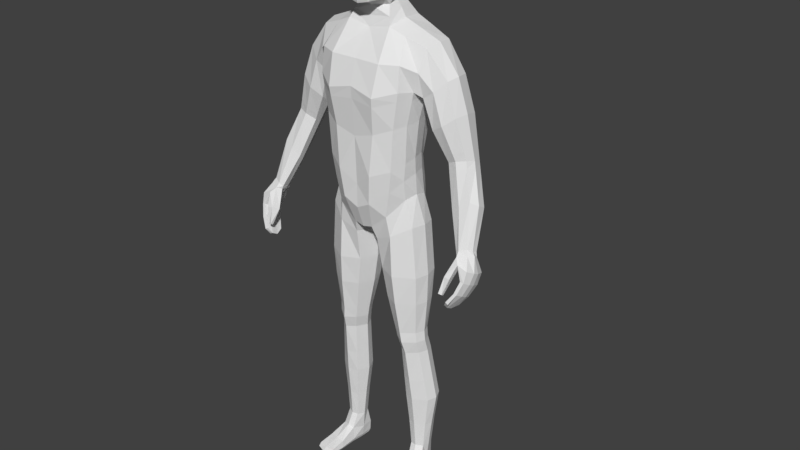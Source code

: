 # Source: Human.blend  (saved by Blender 2.78.0; exported with 4.5.12 LTS)
import bpy
from mathutils import Matrix  # noqa: F401  (used for matrix-valued properties, if any)

bpy.ops.wm.read_factory_settings(use_empty=True)
scene = bpy.context.scene
scene.name = 'Scene'

# ---- collections
col_collection_1 = bpy.data.collections.new('Collection 1'); scene.collection.children.link(col_collection_1)

# ---- world
world_world = bpy.data.worlds.new('World'); scene.world = world_world
world_world.color = (0.05088, 0.05088, 0.05088)
world_world.use_sun_shadow = False
world_world.sun_shadow_jitter_overblur = 0.0
world_world.cycles.sampling_method = 'MANUAL'

# ---- meshes
me_cube_002 = bpy.data.meshes.new('Cube.002')
me_cube_002.from_pydata([(0.03195, 0.09017, 1.866), (0.1008, -0.04286, 1.892), (0.05769, -0.03453, 1.712), (0.05121, -0.05186, 1.952), (0.04313, 0.04801, 1.941), (0.05147, 0.02195, 1.702), (0.0359, -0.1075, 1.773), (0.04363, -0.1063, 1.886), (0.0908, -0.03912, 1.791), (0.0836, 0.02602, 1.785), (0.08908, 0.03404, 1.883), (0.0287, 0.07414, 1.771), (0.03566, 0.08256, 1.902), (0.05677, 0.05106, 1.778), (0.06797, 0.02709, 1.733), (0.0892, -0.04699, 1.926), (0.06757, -0.07578, 1.786), (0.03652, -0.08825, 1.708), (0.03742, 0.06392, 1.716), (0.06221, 0.06509, 1.866), (0.07427, -0.03334, 1.735), (0.07619, 0.04113, 1.916), (0.07972, -0.08014, 1.883), (0.04868, -0.09139, 1.921), (0.0, -0.05448, 1.964), (0.0, 0.0514, 1.952), (0.04983, -0.0009629, 1.964), (0.0, -0.0415, 1.701), (0.05595, -0.01301, 1.69), (0.03854, -0.1079, 1.84), (0.0, -0.1221, 1.764), (0.0, -0.1166, 1.892), (0.09744, -0.04005, 1.848), (0.08912, 0.02844, 1.84), (0.09851, -0.003275, 1.79), (0.1046, -0.002205, 1.898), (0.03022, 0.08324, 1.825), (0.0, 0.08518, 1.768), (0.0, 0.1012, 1.87), (0.06061, -0.07188, 1.743), (0.07498, -0.07479, 1.91), (0.05099, 0.0509, 1.743), (0.05912, 0.06476, 1.894), (0.06006, 0.05636, 1.828), (0.07931, -0.003884, 1.733), (0.08843, -0.001466, 1.936), (0.07254, -0.07702, 1.842), (0.1055, -0.002901, 1.85), (0.0, 0.06836, 1.719), (2.249e-10, 0.08956, 1.91), (0.0, -0.0924, 1.7), (2.249e-10, -0.09724, 1.931), (2.249e-10, -0.0007707, 1.976), (0.0, -0.0312, 1.682), (2.249e-10, -0.1217, 1.839), (1.124e-10, 0.09642, 1.825), (0.1344, 0.0434, 1.223), (0.1485, 0.04568, 1.35), (0.1359, -0.03638, 1.085), (0.1466, 0.0457, 1.084), (0.0, 0.1194, 0.9753), (0.0, 0.09426, 1.627), (0.0, -0.08314, 0.9697), (0.0, -0.04094, 1.618), (0.1522, -0.04934, 1.341), (0.1432, -0.04523, 1.214), (0.0, -0.1296, 1.456), (0.0, -0.1163, 1.292), (0.0, -0.1092, 1.128), (0.0, 0.1367, 1.453), (0.0, 0.09451, 1.291), (0.0, 0.09163, 1.168), (0.07792, 0.09426, 1.642), (0.03428, -0.08155, 0.977), (0.02211, 0.119, 0.9732), (0.07792, -0.04094, 1.633), (0.06087, -0.1218, 1.172), (0.07321, -0.117, 1.312), (0.08399, -0.1344, 1.436), (0.06083, 0.09583, 1.173), (0.06655, 0.1044, 1.312), (0.06633, 0.1354, 1.446), (0.0, 0.06417, 1.681), (0.0, -0.03123, 1.651), (0.056, 0.06992, 1.685), (0.06842, -0.02934, 1.658), (0.1734, 0.02001, 0.1123), (0.1713, 0.06858, 0.1106), (0.1279, 0.01013, 0.1135), (0.1256, 0.06439, 0.108), (0.1641, -0.03649, 0.9946), (0.1641, 0.06149, 0.9901), (0.02961, 0.07778, 0.9162), (0.04351, -0.06636, 0.9314), (0.1346, 0.04751, 1.169), (0.1386, -0.04674, 1.153), (0.0, -0.1094, 1.046), (0.0, 0.1191, 1.069), (0.04309, 0.1157, 1.075), (0.05049, -0.1128, 1.072), (0.1661, -0.01829, 0.5978), (0.07688, 0.04591, 0.5975), (0.1676, 0.04263, 0.599), (0.08563, -0.02678, 0.5979), (0.1805, 0.05949, 0.8185), (0.04814, -0.04721, 0.8178), (0.1781, -0.03438, 0.8167), (0.03319, 0.0621, 0.8174), (0.1692, -0.004, 0.5152), (0.09546, 0.05529, 0.5161), (0.1706, 0.05806, 0.5163), (0.1026, -0.01377, 0.5157), (0.1924, 0.01907, 0.317), (0.104, 0.073, 0.3248), (0.194, 0.07919, 0.3243), (0.1126, -0.000612, 0.3181), (0.1699, 0.04314, 0.5632), (0.09265, -0.02351, 0.5612), (0.1684, -0.01602, 0.561), (0.08448, 0.04716, 0.5623), (0.1305, 0.09708, 1.616), (0.09266, -0.07991, 1.027), (0.1146, 0.07664, 1.199), (0.1292, 0.09161, 1.325), (0.1425, 0.1136, 1.457), (0.1073, 0.102, 1.04), (0.1288, -0.03174, 1.611), (0.1212, -0.08951, 1.194), (0.1315, -0.09031, 1.335), (0.1511, -0.09154, 1.457), (0.1493, 0.006351, 0.1131), (0.1431, 0.07902, 0.1099), (0.1024, 0.09038, 0.9513), (0.103, -0.07326, 0.9584), (0.1096, -0.08543, 1.119), (0.1119, 0.09108, 1.118), (0.1231, 0.06932, 0.5977), (0.1236, -0.04919, 0.5974), (0.1101, -0.07435, 0.8162), (0.1092, 0.09054, 0.8173), (0.134, 0.08352, 0.52), (0.1341, -0.03259, 0.5132), (0.1418, 0.1077, 0.3263), (0.1467, -0.0118, 0.319), (0.1285, -0.04612, 0.5597), (0.1279, 0.06954, 0.5653), (0.1505, 0.002779, 1.097), (0.0, 0.01856, 0.9599), (0.1471, -0.002285, 1.222), (0.1612, -0.002839, 1.347), (0.1719, 0.02543, 1.46), (0.01165, 0.01886, 0.961), (0.06811, 0.02596, 1.676), (0.1799, 0.04275, 0.1115), (0.1161, 0.03607, 0.1076), (0.01683, 0.006529, 0.9204), (0.1767, 0.01244, 0.9945), (0.1474, 0.0009045, 1.168), (0.06425, 0.0122, 0.5955), (0.1796, 0.01185, 0.5984), (0.192, 0.01233, 0.8176), (0.02072, 0.01059, 0.8164), (0.08269, 0.02307, 0.5143), (0.1826, 0.02667, 0.5166), (0.09086, 0.03771, 0.3205), (0.206, 0.0488, 0.3208), (0.1819, 0.01324, 0.5626), (0.07186, 0.01453, 0.5594), (0.1231, 0.0748, 0.01201), (0.1405, 0.03112, 1.624), (0.0, -0.1059, 1.537), (0.0, 0.1311, 1.541), (0.09061, -0.1081, 1.537), (0.08918, 0.1291, 1.544), (0.1494, -0.08167, 1.538), (0.1502, 0.1203, 1.54), (0.1721, -0.04367, 1.451), (0.1809, 0.1012, 1.46), (0.1988, -0.0184, 1.586), (0.2034, 0.08275, 1.592), (0.2101, 0.03254, 1.596), (0.191, -0.04626, 1.515), (0.1937, 0.1111, 1.52), (0.2346, -0.02983, 1.461), (0.195, -0.02658, 1.434), (0.2817, 0.03042, 1.505), (0.2704, -0.007949, 1.497), (0.2211, 0.1108, 1.447), (0.1956, 0.07611, 1.427), (0.1916, 0.02536, 1.434), (0.2685, 0.08172, 1.499), (0.3087, -0.01239, 1.257), (0.2751, -0.0008368, 1.24), (0.3513, 0.02755, 1.258), (0.341, -0.001457, 1.264), (0.3218, 0.06159, 1.207), (0.2997, 0.05376, 1.211), (0.2842, 0.02067, 1.214), (0.346, 0.06066, 1.24), (0.3816, -0.03452, 1.152), (0.3801, -0.08246, 1.008), (0.3679, -0.07658, 0.9966), (0.4154, -0.05723, 1.009), (0.4041, -0.07121, 1.017), (0.4008, -0.02662, 0.9926), (0.3782, -0.03417, 0.9853), (0.3707, -0.04935, 0.9919), (0.4162, -0.0393, 1.002), (0.3193, -0.0375, 1.11), (0.3266, -0.02036, 1.089), (0.3389, 0.006006, 1.087), (0.4021, -0.01488, 1.14), (0.4005, 0.01436, 1.125), (0.3717, 0.01225, 1.096), (0.35, -0.04527, 1.13), (0.318, 0.02935, 1.398), (0.3061, -0.01228, 1.393), (0.2246, -0.01748, 1.336), (0.2319, 0.0213, 1.309), (0.3059, 0.0823, 1.385), (0.2735, 0.08331, 1.335), (0.2438, 0.06801, 1.318), (0.2671, -0.02959, 1.362), (0.4084, -0.02844, 0.9775), (0.3928, -0.08687, 0.8285), (0.4132, -0.08041, 1.0), (0.3922, -0.1463, 0.8548), (0.3832, -0.03192, 0.9737), (0.3784, -0.08644, 0.8362), (0.3824, -0.09441, 0.9944), (0.3819, -0.1443, 0.8596), (0.4277, -0.1176, 0.9291), (0.4278, -0.04545, 0.8935), (0.4129, -0.04545, 0.8955), (0.4153, -0.1176, 0.9308), (0.4141, -0.133, 0.8901), (0.4132, -0.06952, 0.8562), (0.3961, -0.06981, 0.8602), (0.4029, -0.1329, 0.8906), (0.3979, -0.11, 0.9779), (0.4311, -0.1073, 0.9655), (0.4304, -0.02806, 0.9301), (0.4098, -0.02806, 0.9303), (0.4223, -0.04552, 0.9883), (0.4263, -0.06216, 0.9982), (0.3819, -0.1342, 0.835), (0.381, -0.1129, 0.823), (0.3709, -0.07814, 0.9868), (0.3758, -0.05534, 0.9789), (0.3705, -0.1129, 0.8286), (0.3705, -0.1342, 0.8403), (0.4059, -0.0966, 0.9213), (0.4059, -0.07563, 0.9107), (0.4351, -0.07563, 0.9068), (0.4351, -0.0966, 0.9175), (0.419, -0.09068, 0.867), (0.4194, -0.1118, 0.8783), (0.3969, -0.1118, 0.8803), (0.3969, -0.09068, 0.8691), (0.3919, -0.08876, 0.9612), (0.4001, -0.06164, 0.9426), (0.4408, -0.06164, 0.9423), (0.4412, -0.08244, 0.9526), (0.3595, -0.1519, 0.8849), (0.3674, -0.1335, 0.9386), (0.3594, -0.1411, 0.8795), (0.3564, -0.1102, 0.9267), (0.3695, -0.1478, 0.8812), (0.3866, -0.1342, 0.9347), (0.3695, -0.1387, 0.8767), (0.3819, -0.1114, 0.9242), (0.1368, -0.1257, 0.0008391), (0.1352, -0.1217, 0.02166), (0.1251, 0.06852, 0.001452), (0.1223, 0.07627, 0.04709), (0.1989, -0.1176, 0.0008391), (0.1994, -0.1134, 0.02166), (0.1604, 0.07312, 0.001452), (0.1597, 0.08202, 0.04897), (0.1277, -0.01778, 0.004927), (0.1306, -0.01083, 0.061), (0.1801, -0.01096, 0.004927), (0.1791, -0.002011, 0.06038), (0.1197, 0.03509, 0.04869), (0.1699, 0.03422, 0.001338), (0.1259, 0.02849, 0.001338), (0.1721, 0.04342, 0.05474), (0.1425, 0.07255, 0.001154), (0.1402, 0.0874, 0.04752), (0.1682, -0.1242, 0.0005103), (0.1676, -0.1196, 0.02172), (0.1533, -0.0126, 0.06693), (0.1539, -0.0145, 0.00394), (0.148, 0.03098, 0.0003521), (0.1346, -0.1295, 0.008236), (0.1607, 0.0797, 0.01201), (0.202, -0.1207, 0.008236), (0.1845, -0.008927, 0.01774), (0.1228, -0.01697, 0.01774), (0.1732, 0.03799, 0.01337), (0.1216, 0.03108, 0.01201), (0.1694, -0.1333, 0.008236), (0.1411, 0.08348, 0.0121), (0.1314, -0.07325, 0.001246), (0.1915, -0.06326, 0.03411), (0.1301, -0.07126, 0.03411), (0.1907, -0.06552, 0.001246), (0.1607, -0.06703, 0.03756), (0.161, -0.06927, 0.00026), (0.1262, -0.07441, 0.01062), (0.196, -0.06531, 0.01062), (0.08528, 0.0259, 1.648), (0.3334, -0.003794, 1.292), (0.2729, 0.02081, 1.234), (0.3374, 0.06534, 1.271), (0.3441, 0.02794, 1.288), (0.2642, -0.004432, 1.261), (0.3114, 0.06629, 1.234), (0.2876, 0.05683, 1.234), (0.2997, -0.01611, 1.28), (0.2833, -0.007681, 1.216), (0.2921, 0.01301, 1.19), (0.3608, 0.01963, 1.236), (0.3312, 0.05238, 1.186), (0.3164, -0.01853, 1.233), (0.3485, -0.007629, 1.243), (0.307, 0.04484, 1.188), (0.3562, 0.05202, 1.219), (0.1748, -0.02838, 0.714), (0.0511, 0.05634, 0.7143), (0.1769, 0.0533, 0.7156), (0.06364, -0.03962, 0.7147), (0.1164, -0.06558, 0.7136), (0.1157, 0.0835, 0.7143), (0.1891, 0.01218, 0.7148), (0.03803, 0.01138, 0.7127), (0.1843, 0.07044, 0.4037), (0.1084, -0.006057, 0.3998), (0.1828, 0.009523, 0.3991), (0.1005, 0.06567, 0.4039), (0.1415, -0.0204, 0.3994), (0.1386, 0.0977, 0.4065), (0.1963, 0.03964, 0.4019), (0.08748, 0.03165, 0.4007), (0.181, 0.02046, 0.2083), (0.1168, 0.06741, 0.2096), (0.1806, 0.07233, 0.2107), (0.1218, 0.006558, 0.2093), (0.1427, 0.0905, 0.2113), (0.1481, -0.0004093, 0.2096), (0.106, 0.03705, 0.2074), (0.1904, 0.04546, 0.2096), (0.0, -0.1263, 1.416), (0.0, 0.1263, 1.413), (0.06639, 0.1278, 1.413), (0.08134, -0.1302, 1.406), (0.1463, -0.09124, 1.427), (0.1393, 0.1082, 1.425), (0.1692, 0.01848, 1.432), (0.1672, -0.04506, 1.424), (0.173, 0.08757, 1.433)], [(209, 211)], [(0, 36, 55, 38), (0, 38, 49, 12), (0, 12, 42, 19), (0, 19, 43, 36), (1, 32, 47, 35), (1, 35, 45, 15), (1, 15, 40, 22), (1, 22, 46, 32), (2, 27, 53, 28), (2, 28, 44, 20), (2, 20, 39, 17), (2, 17, 50, 27), (3, 15, 45, 26), (3, 26, 52, 24), (3, 24, 51, 23), (3, 23, 40, 15), (4, 21, 42, 12), (4, 12, 49, 25), (4, 25, 52, 26), (4, 26, 45, 21), (28, 85, 152, 5), (5, 18, 41, 14), (5, 14, 44, 28), (53, 83, 85, 28), (6, 17, 39, 16), (6, 16, 46, 29), (6, 29, 54, 30), (6, 30, 50, 17), (7, 29, 46, 22), (7, 22, 40, 23), (7, 23, 51, 31), (7, 31, 54, 29), (8, 20, 44, 34), (8, 34, 47, 32), (8, 32, 46, 16), (8, 16, 39, 20), (9, 14, 41, 13), (9, 13, 43, 33), (9, 33, 47, 34), (9, 34, 44, 14), (10, 33, 43, 19), (10, 19, 42, 21), (10, 21, 45, 35), (10, 35, 47, 33), (11, 18, 48, 37), (11, 37, 55, 36), (11, 36, 43, 13), (11, 13, 41, 18), (148, 149, 64, 65), (175, 120, 179, 182), (157, 148, 65, 95), (351, 344, 86, 153), (355, 78, 66, 352), (72, 61, 82, 84), (76, 77, 67, 68), (172, 75, 63, 170), (99, 76, 68, 96), (358, 150, 176, 359), (135, 122, 56, 94), (122, 123, 57, 56), (357, 124, 177, 360), (353, 69, 81, 354), (71, 70, 80, 79), (97, 71, 79, 98), (134, 127, 76, 99), (174, 126, 75, 172), (127, 128, 77, 76), (169, 311, 75, 126), (356, 129, 78, 355), (147, 151, 73, 62), (171, 61, 72, 173), (18, 84, 82, 48), (311, 72, 84, 152), (63, 75, 85, 83), (153, 286, 278, 87), (350, 345, 89, 154), (349, 347, 88, 130), (348, 346, 87, 131), (125, 59, 91, 132), (121, 73, 93, 133), (151, 74, 92, 155), (146, 58, 90, 156), (121, 134, 99, 73), (60, 97, 98, 74), (125, 135, 94, 59), (73, 99, 96, 62), (146, 157, 95, 58), (333, 330, 102, 136), (332, 331, 103, 137), (335, 329, 101, 158), (334, 328, 100, 159), (156, 90, 106, 160), (155, 92, 107, 161), (133, 93, 105, 138), (132, 91, 104, 139), (145, 116, 110, 140), (144, 117, 111, 141), (167, 119, 109, 162), (166, 118, 108, 163), (341, 336, 114, 142), (340, 337, 115, 143), (343, 339, 113, 164), (342, 338, 112, 165), (159, 100, 118, 166), (158, 101, 119, 167), (137, 103, 117, 144), (136, 102, 116, 145), (101, 136, 145, 119), (100, 137, 144, 118), (338, 340, 143, 112), (339, 341, 142, 113), (118, 144, 141, 108), (119, 145, 140, 109), (92, 132, 139, 107), (90, 133, 138, 106), (328, 332, 137, 100), (329, 333, 136, 101), (74, 98, 135, 125), (58, 95, 134, 121), (58, 121, 133, 90), (74, 125, 132, 92), (345, 348, 131, 89), (344, 349, 130, 86), (86, 282, 286, 153), (359, 176, 129, 356), (180, 169, 126, 178), (65, 64, 128, 127), (181, 178, 126, 174), (95, 65, 127, 134), (354, 81, 124, 357), (79, 80, 123, 122), (98, 79, 122, 135), (173, 72, 120, 175), (179, 120, 169, 180), (130, 291, 282, 86), (103, 158, 167, 117), (102, 159, 166, 116), (336, 342, 165, 114), (337, 343, 164, 115), (116, 166, 163, 110), (117, 167, 162, 111), (93, 155, 161, 105), (91, 156, 160, 104), (330, 334, 159, 102), (331, 335, 158, 103), (59, 94, 157, 146), (59, 146, 156, 91), (73, 151, 155, 93), (347, 350, 154, 88), (88, 280, 291, 130), (75, 311, 152, 85), (5, 152, 84, 18), (60, 74, 151, 147), (120, 72, 311, 169), (360, 177, 150, 358), (346, 351, 153, 87), (94, 56, 148, 157), (56, 57, 149, 148), (81, 173, 175, 124), (176, 181, 174, 129), (69, 171, 173, 81), (129, 174, 172, 78), (78, 172, 170, 66), (124, 175, 182, 177), (314, 315, 193, 198), (317, 314, 198, 195), (315, 312, 194, 193), (316, 313, 197, 192), (179, 180, 185, 190), (177, 182, 187, 188), (181, 176, 184, 183), (178, 181, 183, 186), (150, 177, 188, 189), (176, 150, 189, 184), (180, 178, 186, 185), (182, 179, 190, 187), (213, 212, 207, 204), (211, 199, 203, 202), (208, 209, 206, 201), (209, 210, 205, 206), (318, 317, 195, 196), (319, 316, 192, 191), (312, 319, 191, 194), (313, 318, 196, 197), (206, 248, 247, 201), (205, 227, 248, 206), (204, 223, 227, 205), (207, 243, 223, 204), (212, 211, 202, 207), (210, 213, 204, 205), (214, 208, 201, 200), (199, 214, 200, 203), (325, 324, 214, 199), (324, 320, 208, 214), (326, 323, 213, 210), (327, 322, 211, 212), (321, 326, 210, 209), (320, 321, 209, 208), (322, 325, 199, 211), (323, 327, 212, 213), (189, 188, 221, 218), (186, 183, 222, 216), (183, 184, 217, 222), (188, 187, 220, 221), (184, 189, 218, 217), (185, 186, 216, 215), (187, 190, 219, 220), (190, 185, 215, 219), (202, 244, 243, 207), (250, 245, 226, 230), (240, 225, 229, 239), (262, 244, 225, 240), (242, 227, 223, 241), (260, 248, 227, 242), (258, 252, 233, 237), (237, 233, 232, 236), (256, 254, 231, 235), (235, 231, 234, 238), (226, 235, 238, 230), (245, 256, 235, 226), (228, 237, 236, 224), (249, 258, 237, 228), (252, 260, 242, 233), (233, 242, 241, 232), (254, 262, 240, 231), (231, 240, 239, 234), (232, 241, 261, 253), (253, 261, 262, 254), (234, 239, 259, 251), (251, 259, 260, 252), (230, 238, 257, 250), (250, 257, 258, 249), (224, 236, 255, 246), (246, 255, 256, 245), (236, 232, 253, 255), (255, 253, 254, 256), (238, 234, 251, 257), (257, 251, 252, 258), (259, 247, 248, 260), (241, 223, 243, 261), (261, 243, 244, 262), (228, 224, 246, 249), (249, 246, 245, 250), (203, 225, 244, 202), (200, 229, 225, 203), (263, 264, 266, 265), (265, 266, 270, 269), (269, 270, 268, 267), (267, 268, 264, 263), (265, 269, 267, 263), (266, 264, 229, 247), (264, 268, 239, 229), (270, 266, 247, 259), (268, 270, 259, 239), (214, 208, 209, 210, 213), (213, 212, 211, 199, 214), (201, 247, 229, 200), (300, 283, 274, 168), (302, 288, 278, 295), (310, 304, 276, 296), (301, 290, 272, 294), (308, 306, 275, 289), (307, 305, 272, 290), (154, 283, 280, 88), (293, 284, 281, 292), (299, 286, 282, 297), (309, 305, 280, 298), (295, 278, 286, 299), (287, 277, 284, 293), (89, 274, 283, 154), (298, 280, 283, 300), (131, 288, 274, 89), (273, 287, 293, 285), (285, 293, 292, 279), (87, 278, 288, 131), (304, 307, 290, 276), (303, 308, 289, 271), (296, 276, 290, 301), (168, 274, 288, 302), (273, 168, 302, 287), (275, 296, 301, 289), (279, 298, 300, 285), (277, 295, 299, 284), (303, 309, 298, 279), (284, 299, 297, 281), (289, 301, 294, 271), (306, 310, 296, 275), (287, 302, 295, 277), (285, 300, 168, 273), (281, 297, 310, 306), (271, 294, 309, 303), (279, 292, 308, 303), (282, 291, 307, 304), (294, 272, 305, 309), (291, 280, 305, 307), (292, 281, 306, 308), (297, 282, 304, 310), (218, 221, 318, 313), (216, 222, 319, 312), (222, 217, 316, 319), (221, 220, 317, 318), (217, 218, 313, 316), (215, 216, 312, 315), (220, 219, 314, 317), (219, 215, 315, 314), (195, 198, 327, 323), (193, 194, 325, 322), (192, 197, 321, 320), (197, 196, 326, 321), (198, 193, 322, 327), (196, 195, 323, 326), (191, 192, 320, 324), (194, 191, 324, 325), (105, 161, 335, 331), (104, 160, 334, 330), (107, 139, 333, 329), (106, 138, 332, 328), (160, 106, 328, 334), (161, 107, 329, 335), (138, 105, 331, 332), (139, 104, 330, 333), (111, 162, 343, 337), (110, 163, 342, 336), (109, 140, 341, 339), (108, 141, 340, 338), (163, 108, 338, 342), (162, 109, 339, 343), (141, 111, 337, 340), (140, 110, 336, 341), (114, 165, 351, 346), (115, 164, 350, 347), (112, 143, 349, 344), (113, 142, 348, 345), (142, 114, 346, 348), (143, 115, 347, 349), (164, 113, 345, 350), (165, 112, 344, 351), (57, 360, 358, 149), (80, 354, 357, 123), (64, 359, 356, 128), (128, 356, 355, 77), (70, 353, 354, 80), (123, 357, 360, 57), (149, 358, 359, 64), (77, 355, 352, 67)])
me_cube_002.materials.append(None)
me_cube_002.use_remesh_preserve_volume = False
me_cube_002.use_remesh_preserve_attributes = False
me_cube_002.use_mirror_vertex_groups = False
me_cube_002.update()
arm_armature = bpy.data.armatures.new('Armature')  # bones are not reproduced

# ---- objects
ob_human = bpy.data.objects.new('Human', arm_armature)
ob_cube = bpy.data.objects.new('Cube', me_cube_002)

# ---- transforms, parenting, visibility, modifiers, constraints
ob_human.location = (0.0, 0.0, 0.0)
ob_human.show_in_front = True
ob_human.lineart.crease_threshold = 0.0
ob_cube.parent = ob_human
ob_cube.location = (0.0, 0.0, 0.0)
ob_cube.lineart.crease_threshold = 0.0
_vg = ob_cube.vertex_groups.new(name='Hip')
for _i, _w in zip([56, 57, 58, 59, 60, 62, 64, 65, 67, 68, 70, 71, 73, 74, 76, 77, 79, 80, 90, 91, 92, 93, 94, 95, 96, 97, 98, 99, 121, 122, 123, 125, 127, 128, 132, 133, 134, 135, 146, 147, 148, 149, 151, 155, 156, 157, 161, 353], [0.147, 0.002705, 0.188, 0.1481, 0.591, 0.6719, 0.008336, 0.1396, 0.0003886, 0.6638, 0.1253, 0.5038, 0.5602, 0.5553, 0.2597, 0.01668, 0.2812, 0.06054, 0.02333, 0.03501, 0.1723, 0.1884, 0.3276, 0.3699, 0.7374, 0.6519, 0.5987, 0.656, 0.2347, 0.1805, 0.03105, 0.2246, 0.1798, 0.008302, 0.07444, 0.07341, 0.492, 0.3895, 0.1546, 0.8625, 0.1256, 0.004428, 0.8032, 0.2285, 0.007989, 0.2317, 0.003312, 0.005385]): _vg.add([_i], _w, 'REPLACE')
_vg = ob_cube.vertex_groups.new(name='Spine')
for _i, _w in zip([56, 57, 58, 59, 64, 65, 66, 67, 68, 69, 70, 71, 76, 77, 78, 79, 80, 81, 94, 95, 96, 97, 98, 99, 121, 122, 123, 124, 125, 127, 128, 129, 134, 135, 146, 148, 149, 150, 157, 170, 171, 172, 173, 174, 176, 177, 352, 353, 354, 355, 356, 357, 358, 359, 360], [0.6895, 0.6572, 0.1259, 0.1266, 0.6776, 0.7099, 0.1299, 0.8178, 0.2448, 0.1206, 0.6985, 0.3829, 0.6409, 0.7574, 0.1686, 0.5871, 0.7125, 0.1317, 0.4154, 0.3761, 0.0725, 0.1282, 0.1504, 0.1141, 0.05013, 0.6487, 0.6856, 0.1093, 0.06904, 0.6874, 0.6931, 0.1295, 0.251, 0.2517, 0.1615, 0.7143, 0.6595, 0.07592, 0.5114, 0.04413, 0.0274, 0.03901, 0.003976, 0.01187, 0.09562, 0.06584, 0.2067, 0.2069, 0.2183, 0.2551, 0.2097, 0.2181, 0.1869, 0.2114, 0.1757]): _vg.add([_i], _w, 'REPLACE')
_vg = ob_cube.vertex_groups.new(name='Chest')
for _i, _w in zip([27, 28, 48, 50, 53, 56, 57, 61, 63, 64, 65, 66, 67, 69, 70, 71, 72, 75, 77, 78, 80, 81, 82, 83, 84, 85, 120, 122, 123, 124, 126, 127, 128, 129, 148, 149, 150, 170, 171, 172, 173, 174, 175, 176, 177, 181, 182, 184, 311, 352, 353, 354, 355, 356, 357, 358, 359, 360], [0.06438, 0.01448, 0.01249, 0.0161, 0.1047, 0.01477, 0.09896, 0.5593, 0.6003, 0.1285, 0.01801, 0.6876, 0.112, 0.6372, 0.1061, 0.002538, 0.1021, 0.09793, 0.1393, 0.5866, 0.1265, 0.5205, 0.1092, 0.2483, 0.0432, 0.0773, 0.03831, 0.004762, 0.1015, 0.1725, 0.03591, 0.008676, 0.1546, 0.397, 0.01591, 0.1109, 0.08774, 0.6551, 0.6071, 0.2725, 0.1859, 0.1308, 0.0572, 0.1671, 0.07268, 0.05083, 0.002868, 0.03227, 0.00349, 0.6561, 0.5881, 0.5121, 0.5633, 0.4353, 0.2257, 0.2197, 0.2977, 0.1496]): _vg.add([_i], _w, 'REPLACE')
_vg = ob_cube.vertex_groups.new(name='Neck')
for _i, _w in zip([2, 5, 6, 8, 9, 11, 13, 14, 16, 17, 18, 20, 27, 28, 30, 34, 37, 39, 41, 44, 48, 50, 53, 54, 61, 63, 72, 75, 82, 83, 84, 85, 120, 126, 152, 169, 170, 171, 172, 311], [0.2639, 0.6052, 0.06235, 0.04068, 0.05158, 0.05686, 0.05161, 0.1931, 0.04939, 0.1608, 0.2265, 0.1459, 0.3676, 0.5715, 0.08125, 0.04398, 0.07099, 0.1064, 0.1222, 0.1675, 0.2179, 0.1996, 0.5577, 6.274e-05, 0.1758, 0.1927, 0.1251, 0.1466, 0.6565, 0.5251, 0.5078, 0.4109, 0.02095, 0.03422, 0.5274, 0.01819, 0.05178, 0.05239, 0.01098, 0.1763]): _vg.add([_i], _w, 'REPLACE')
_vg = ob_cube.vertex_groups.new(name='Head')
for _i, _w in zip([0, 1, 2, 3, 4, 5, 6, 7, 8, 9, 10, 11, 12, 13, 14, 15, 16, 17, 18, 19, 20, 21, 22, 23, 24, 25, 26, 27, 28, 29, 30, 31, 32, 33, 34, 35, 36, 37, 38, 39, 40, 41, 42, 43, 44, 45, 46, 47, 48, 49, 50, 51, 52, 53, 54, 55, 61, 63, 72, 75, 82, 83, 84, 85, 152, 311], [0.9867, 0.9906, 0.6586, 0.9972, 0.997, 0.28, 0.9193, 0.987, 0.9422, 0.9354, 0.9905, 0.9259, 0.9929, 0.9336, 0.7637, 0.9946, 0.936, 0.7912, 0.6886, 0.9877, 0.8136, 0.9948, 0.9879, 0.9932, 0.9983, 0.9974, 0.9983, 0.5204, 0.2592, 0.9715, 0.8945, 0.9857, 0.9797, 0.978, 0.9408, 0.9919, 0.9729, 0.9078, 0.9857, 0.8627, 0.9925, 0.8418, 0.9926, 0.9761, 0.7902, 0.996, 0.9764, 0.9815, 0.7175, 0.9928, 0.74, 0.9933, 0.9994, 0.2715, 0.9676, 0.9683, 0.04707, 0.03457, 0.04264, 0.0168, 0.1708, 0.1147, 0.2038, 0.09439, 0.1321, 0.04222]): _vg.add([_i], _w, 'REPLACE')
_vg = ob_cube.vertex_groups.new(name='Shoulder.L')
for _i, _w in zip([2, 5, 14, 17, 18, 20, 27, 28, 41, 44, 48, 50, 53, 57, 61, 63, 64, 66, 69, 70, 71, 72, 75, 76, 77, 78, 79, 80, 81, 82, 83, 84, 85, 120, 122, 123, 124, 126, 128, 129, 135, 149, 150, 152, 169, 170, 171, 172, 173, 174, 175, 176, 177, 178, 179, 180, 181, 182, 183, 184, 185, 186, 187, 188, 189, 190, 311, 352, 353, 354, 355, 356, 357, 358, 359, 360], [0.0, 0.0, 0.0, 0.001665, 0.0, 0.0, 0.0, 0.0, 0.00191, 0.0, 0.0123, 0.003067, 0.0, 0.0, 0.0, 0.0, 0.0, 0.0, 0.0, 0.0, 0.0, 0.2707, 0.04992, 0.0, 0.0, 0.0, 0.0, 0.0, 0.1467, 0.0, 0.0, 0.0, 0.0, 0.6856, 0.0, 0.0, 0.0, 0.6022, 0.0, 0.0, 0.0, 0.0, 0.0, 0.0, 0.5216, 0.0, 0.2083, 0.0, 0.4372, 0.7428, 0.6054, 0.05372, 0.1923, 0.8907, 0.875, 0.8866, 0.7109, 0.6986, 0.0, 0.0, 0.09908, 0.09749, 0.0869, 0.05037, 0.0, 0.1317, 0.09458, 0.0, 0.0, 0.0, 0.0, 0.0, 0.0, 0.0, 0.0, 0.0]): _vg.add([_i], _w, 'REPLACE')
_vg = ob_cube.vertex_groups.new(name='Upper Arm.L')
for _i, _w in zip([2, 5, 8, 20, 28, 34, 39, 44, 53, 56, 57, 63, 64, 67, 69, 72, 75, 77, 78, 80, 81, 83, 85, 120, 123, 124, 126, 128, 129, 149, 150, 152, 169, 171, 172, 173, 174, 175, 176, 177, 178, 179, 180, 181, 182, 183, 184, 185, 186, 187, 188, 189, 190, 191, 192, 193, 194, 195, 196, 197, 198, 215, 216, 217, 218, 219, 220, 221, 222, 311, 312, 313, 314, 315, 316, 317, 318, 319, 320, 322, 324, 325, 327, 353, 354, 355, 356, 357, 358, 359, 360], [0.0, 0.0, 0.002971, 0.0, 0.0, 0.003212, 0.0, 0.005601, 0.0, 0.0005364, 0.0, 0.0, 0.0, 0.0, 0.06695, 0.00262, 0.0, 0.0, 0.0, 0.02996, 0.0, 0.0, 0.0, 0.1034, 0.0, 0.0, 0.0, 0.0, 0.0, 0.0, 0.0, 0.006326, 0.1558, 0.01471, 0.02085, 0.0, 0.0, 0.0, 0.0, 0.0, 0.1228, 0.4355, 0.7488, 0.04122, 0.0, 0.8873, 0.8414, 1.0, 1.0, 0.6208, 0.9108, 0.9352, 0.8887, 0.4647, 0.2879, 0.2217, 0.2797, 0.03018, 0.03351, 0.04479, 0.1794, 0.9797, 0.9809, 0.9922, 0.9385, 0.9757, 0.9673, 0.9497, 0.9839, 0.007804, 0.8637, 0.215, 0.7605, 0.8548, 0.6321, 0.1324, 0.1166, 0.848, 0.06107, 0.04697, 0.07346, 0.06581, 0.0352, 0.06575, 0.0, 0.0, 0.0, 0.0, 0.0, 0.0, 0.0]): _vg.add([_i], _w, 'REPLACE')
_vg = ob_cube.vertex_groups.new(name='Lower Arm.L')
for _i, _w in zip([191, 192, 193, 194, 195, 196, 197, 198, 199, 200, 201, 202, 203, 204, 206, 207, 208, 209, 210, 211, 212, 213, 214, 218, 220, 221, 225, 312, 313, 314, 315, 316, 317, 318, 319, 320, 321, 322, 323, 324, 325, 326, 327], [0.535, 0.7119, 0.7781, 0.7202, 0.9593, 0.9579, 0.9526, 0.8202, 1.002, 0.1205, 0.04445, 0.08536, 0.4285, 0.004088, 0.02691, 0.01987, 0.9866, 0.9548, 0.9723, 0.9715, 0.9859, 0.9648, 0.9834, 0.06029, 0.005831, 0.04324, 0.05666, 0.1353, 0.7858, 0.2389, 0.1444, 0.3658, 0.8674, 0.8833, 0.151, 0.9406, 0.9911, 0.9515, 0.9864, 0.9264, 0.9347, 0.9892, 0.9567]): _vg.add([_i], _w, 'REPLACE')
_vg = ob_cube.vertex_groups.new(name='Hand.L')
for _i, _w in zip([200, 201, 202, 203, 204, 205, 206, 207, 209, 210, 211, 213, 223, 225, 227, 229, 231, 232, 233, 234, 239, 240, 241, 242, 243, 244, 247, 248, 251, 252, 253, 254, 259, 260, 261, 262], [0.7402, 0.7599, 0.91, 0.558, 0.9664, 0.9565, 0.9126, 0.9625, 0.03777, 0.003944, 0.001888, 0.01915, 0.9702, 0.8273, 0.951, 0.03599, 0.1202, 0.1423, 0.1489, 0.0713, 0.08272, 0.6566, 0.8452, 0.8431, 0.9823, 0.9577, 0.1804, 0.8301, 0.02577, 0.03875, 0.06251, 0.07159, 0.1253, 0.8723, 0.9291, 0.8792]): _vg.add([_i], _w, 'REPLACE')
_vg = ob_cube.vertex_groups.new(name='Finger01.L')
for _i, _w in zip([224, 228, 231, 232, 233, 234, 235, 236, 237, 238, 240, 241, 242, 251, 252, 253, 254, 255, 256, 258, 259, 260, 261, 262], [0.00214, 0.00761, 0.7602, 0.7488, 0.7257, 0.7416, 0.08167, 0.1007, 0.09155, 0.07267, 0.1348, 0.1309, 0.1262, 0.8606, 0.91, 0.8848, 0.8655, 0.05954, 0.01003, 0.05261, 0.05607, 0.0714, 0.06213, 0.0846]): _vg.add([_i], _w, 'REPLACE')
_vg = ob_cube.vertex_groups.new(name='Finger02.L')
for _i, _w in zip([224, 226, 228, 230, 231, 232, 233, 234, 235, 236, 237, 238, 245, 246, 249, 250, 251, 252, 253, 254, 255, 256, 257, 258], [0.9697, 0.9813, 0.9662, 0.9867, 0.09085, 0.1073, 0.1228, 0.09642, 0.9034, 0.881, 0.8919, 0.9151, 0.9993, 0.9954, 0.9978, 0.9984, 0.05968, 0.03069, 0.05204, 0.05882, 0.9345, 0.9668, 0.975, 0.9428]): _vg.add([_i], _w, 'REPLACE')
_vg = ob_cube.vertex_groups.new(name='Thum01.L')
for _i, _w in zip([200, 201, 206, 225, 227, 229, 231, 234, 239, 240, 247, 248, 251, 259, 260, 262, 264, 266, 268, 270], [0.1374, 0.188, 0.04327, 0.1031, 0.004099, 0.9503, 0.003973, 0.08827, 0.8719, 0.181, 0.7877, 0.1484, 0.03181, 0.7978, 0.0503, 0.003548, 0.5073, 0.172, 0.8758, 0.9052]): _vg.add([_i], _w, 'REPLACE')
_vg = ob_cube.vertex_groups.new(name='Thum02.L')
for _i, _w in zip([263, 264, 265, 266, 267, 268, 269, 270], [0.9907, 0.4912, 0.9969, 0.824, 0.9897, 0.1194, 0.9889, 0.0886]): _vg.add([_i], _w, 'REPLACE')
_vg = ob_cube.vertex_groups.new(name='Shoulder.R')
_vg = ob_cube.vertex_groups.new(name='Upper Arm.R')
_vg = ob_cube.vertex_groups.new(name='Lower Arm.R')
_vg = ob_cube.vertex_groups.new(name='Hand.R')
_vg = ob_cube.vertex_groups.new(name='Finger01.R')
_vg = ob_cube.vertex_groups.new(name='Finger02.R')
_vg = ob_cube.vertex_groups.new(name='Thum01.R')
_vg = ob_cube.vertex_groups.new(name='Thum02.R')
_vg = ob_cube.vertex_groups.new(name='Upper Leg.L')
for _i, _w in zip([56, 58, 59, 60, 62, 65, 67, 68, 71, 73, 74, 76, 77, 79, 90, 91, 92, 93, 94, 95, 96, 97, 98, 99, 100, 101, 102, 103, 104, 105, 106, 107, 108, 109, 110, 111, 116, 117, 118, 119, 121, 122, 125, 127, 132, 133, 134, 135, 136, 137, 138, 139, 140, 141, 142, 144, 145, 146, 147, 148, 151, 155, 156, 157, 158, 159, 160, 161, 162, 163, 166, 167, 209, 210, 211, 328, 329, 330, 331, 332, 333, 334, 335, 336, 339, 341], [0.0, 0.0, 0.276, 0.2282, 0.05109, 0.0, 0.0, 0.0, 0.0, 0.0, 0.4823, 0.0, 0.0, 0.0, 0.936, 0.6992, 0.8215, 0.6594, 0.0, 0.0, 0.0, 0.1291, 0.0, 0.0, 0.9562, 0.9916, 0.9642, 0.9716, 0.993, 0.9761, 0.9948, 0.9751, 0.5553, 0.2889, 0.1502, 0.595, 0.8559, 1.0, 0.7963, 0.8335, 0.0, 0.0, 0.6502, 0.0, 0.917, 0.7974, 0.0, 0.003494, 0.9223, 0.9596, 0.9895, 0.9878, 0.371, 0.887, 0.04928, 1.0, 0.7649, 0.0, 0.0, 0.0, 0.1453, 0.1011, 0.6838, 0.0, 1.0, 0.9535, 0.9951, 0.965, 0.165, 0.0, 0.7888, 1.0, 0.0, 0.0, 0.0, 0.9955, 0.9955, 0.9956, 0.9958, 0.9955, 0.9959, 0.9954, 1.0, 0.0, 0.0, 0.0]): _vg.add([_i], _w, 'REPLACE')
_vg = ob_cube.vertex_groups.new(name='Lower Leg.L')
for _i, _w in zip([86, 87, 88, 89, 100, 101, 102, 103, 108, 109, 110, 111, 112, 113, 114, 115, 116, 117, 118, 119, 130, 131, 136, 137, 140, 141, 142, 143, 144, 145, 153, 154, 158, 159, 162, 163, 164, 165, 166, 167, 168, 273, 274, 277, 278, 280, 282, 283, 284, 285, 286, 287, 288, 291, 293, 295, 299, 300, 302, 336, 337, 338, 339, 340, 341, 342, 343, 344, 345, 346, 347, 348, 349, 350, 351], [0.9299, 0.9625, 0.9295, 0.9635, 0.03754, 0.005485, 0.126, 0.006584, 0.8778, 0.8982, 0.869, 0.9114, 0.999, 0.9993, 0.9985, 0.9997, 0.2069, 0.156, 0.2037, 0.3081, 0.9183, 0.9655, 0.1506, 0.03068, 0.8633, 0.8838, 0.9985, 0.9995, 0.1932, 0.4432, 0.9486, 0.9493, 0.005207, 0.04289, 0.9525, 0.8646, 0.9996, 0.9987, 0.2112, 0.1593, 0.1997, 0.1592, 0.418, 0.1539, 0.4173, 0.02743, 0.01811, 0.1544, 0.06128, 0.06495, 0.1373, 0.1538, 0.4412, 0.00441, 0.05766, 0.1931, 0.07404, 0.08052, 0.2083, 0.9898, 0.9965, 0.9927, 0.9939, 0.9944, 0.9893, 0.9907, 0.9962, 0.9971, 0.9987, 0.998, 0.998, 0.9984, 0.9977, 0.9985, 0.9976]): _vg.add([_i], _w, 'REPLACE')
_vg = ob_cube.vertex_groups.new(name='Foot.L')
for _i, _w in zip([86, 87, 88, 89, 130, 131, 153, 154, 168, 273, 274, 277, 278, 279, 280, 281, 282, 283, 284, 285, 286, 287, 288, 291, 292, 293, 295, 297, 298, 299, 300, 302, 303, 304, 305, 306, 307, 308, 309, 310], [0.06887, 0.02445, 0.06889, 0.02228, 0.07995, 0.01857, 0.05086, 0.04988, 0.7881, 0.825, 0.5783, 0.8305, 0.5796, 0.8552, 0.9359, 0.8642, 0.9446, 0.8366, 0.9042, 0.8998, 0.8575, 0.8312, 0.5559, 0.9514, 0.8738, 0.9072, 0.7946, 0.8776, 0.8683, 0.8975, 0.8897, 0.7807, 0.0617, 0.07425, 0.08716, 0.05733, 0.0194, 0.003182, 0.06116, 0.05769]): _vg.add([_i], _w, 'REPLACE')
_vg = ob_cube.vertex_groups.new(name='Toes.L')
for _i, _w in zip([271, 272, 275, 276, 279, 280, 281, 284, 285, 289, 290, 292, 293, 294, 296, 297, 298, 299, 300, 301, 303, 304, 305, 306, 307, 308, 309, 310], [0.9922, 0.9849, 0.9919, 0.9898, 0.1324, 0.0007569, 0.1256, 0.01902, 0.02053, 0.9992, 0.999, 0.1171, 0.02036, 0.9941, 0.9939, 0.11, 0.1154, 0.006967, 0.009473, 0.9997, 0.9376, 0.9241, 0.9099, 0.9419, 0.9643, 0.9731, 0.9383, 0.9414]): _vg.add([_i], _w, 'REPLACE')
_vg = ob_cube.vertex_groups.new(name='Upper Leg.R')
_vg = ob_cube.vertex_groups.new(name='Lower Leg.R')
_vg = ob_cube.vertex_groups.new(name='Foot.R')
_vg = ob_cube.vertex_groups.new(name='Toes.R')
_vg = ob_cube.vertex_groups.new(name='Leg IK.L')
_m = ob_cube.modifiers.new('Mirror', 'MIRROR')
_m.use_clip = True
_m = ob_cube.modifiers.new('Armature', 'ARMATURE')
_m.object = ob_human
_m.use_deform_preserve_volume = True

# ---- collection membership
col_collection_1.objects.link(ob_human)
col_collection_1.objects.link(ob_cube)

# ---- scene / render settings (as saved in the file)
scene.frame_start = 1; scene.frame_end = 12; scene.frame_set(26)
scene.render.engine = 'BLENDER_EEVEE_NEXT'
scene.render.resolution_percentage = 50
scene.render.dither_intensity = 0.0
scene.cycles.use_denoising = False
scene.cycles.samples = 128
scene.cycles.sampling_pattern = 'TABULATED_SOBOL'
scene.cycles.light_sampling_threshold = 0.0
scene.cycles.use_adaptive_sampling = False
scene.cycles.use_light_tree = False
scene.cycles.blur_glossy = 0.0
scene.cycles.sample_clamp_indirect = 0.0
scene.view_settings.view_transform = 'Standard'
bpy.context.view_layer.update()

# ---- added for rendering (the .blend has no active camera and no usable light): camera, sun
cam_auto = bpy.data.cameras.new('AutoCamera')
cam_auto.lens = 50.0
cam_auto.sensor_width = 36.0
cam_auto.clip_end = 1000.0
ob_auto_camera = bpy.data.objects.new('AutoCamera', cam_auto)
scene.collection.objects.link(ob_auto_camera)
ob_auto_camera.location = (2.11998, -2.44338, 2.59606)
ob_auto_camera.rotation_euler = (1.09748, -7.21219e-08, 0.694738)
scene.camera = ob_auto_camera
light_auto_sun = bpy.data.lights.new('AutoSun', 'SUN')
light_auto_sun.energy = 3.0
light_auto_sun.angle = 0.0523599
ob_auto_sun = bpy.data.objects.new('AutoSun', light_auto_sun)
scene.collection.objects.link(ob_auto_sun)
ob_auto_sun.rotation_euler = (0.872665, 0.174533, 0.523599)
bpy.context.view_layer.update()
